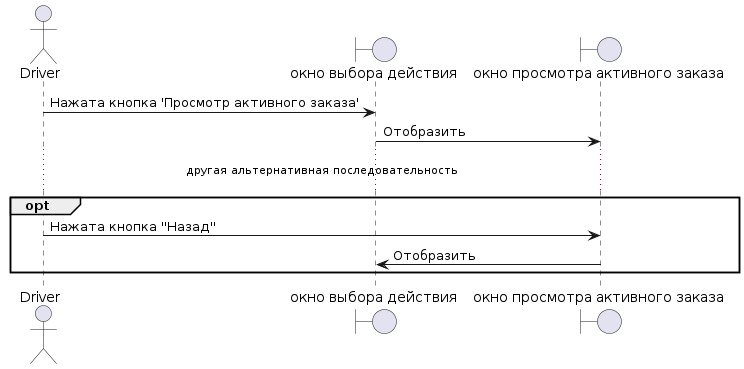

The diagram above was rendered by PlantUML. Its source (embedded in the PNG):
@startuml
actor Driver as Driver

boundary "окно выбора действия" as WindowChoise
boundary "окно просмотра активного заказа" as application_window

Driver -> WindowChoise : Нажата кнопка 'Просмотр активного заказа'
WindowChoise  -> application_window: Отобразить

... другая альтернативная последовательность ...

opt 
Driver -> application_window: Нажата кнопка ''Назад''
application_window-> WindowChoise: Отобразить
end
@enduml